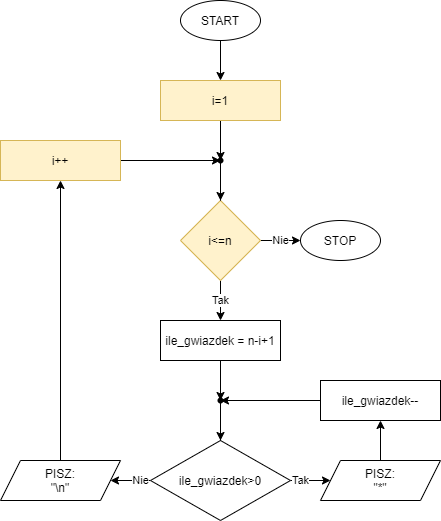

The diagram above was exported from draw.io. Its source (the exported page's mxGraphModel, read from the mxfile embedded in the PNG):
<mxGraphModel dx="1310" dy="813" grid="1" gridSize="10" guides="1" tooltips="1" connect="1" arrows="1" fold="1" page="1" pageScale="1" pageWidth="850" pageHeight="1100" math="0" shadow="0">
  <root>
    <mxCell id="0" />
    <mxCell id="1" parent="0" />
    <mxCell id="qOycgC9kEeFCs7Y1YBVX-3" value="" style="edgeStyle=orthogonalEdgeStyle;rounded=0;orthogonalLoop=1;jettySize=auto;html=1;" parent="1" source="qOycgC9kEeFCs7Y1YBVX-1" target="qOycgC9kEeFCs7Y1YBVX-2" edge="1">
      <mxGeometry relative="1" as="geometry" />
    </mxCell>
    <mxCell id="qOycgC9kEeFCs7Y1YBVX-1" value="START" style="ellipse;whiteSpace=wrap;html=1;" parent="1" vertex="1">
      <mxGeometry x="80" y="80" width="80" height="40" as="geometry" />
    </mxCell>
    <mxCell id="qOycgC9kEeFCs7Y1YBVX-31" value="" style="edgeStyle=orthogonalEdgeStyle;rounded=0;orthogonalLoop=1;jettySize=auto;html=1;" parent="1" source="qOycgC9kEeFCs7Y1YBVX-2" target="qOycgC9kEeFCs7Y1YBVX-29" edge="1">
      <mxGeometry relative="1" as="geometry" />
    </mxCell>
    <mxCell id="qOycgC9kEeFCs7Y1YBVX-2" value="i=1" style="whiteSpace=wrap;html=1;fillColor=#fff2cc;strokeColor=#d6b656;" parent="1" vertex="1">
      <mxGeometry x="60" y="160" width="120" height="40" as="geometry" />
    </mxCell>
    <mxCell id="qOycgC9kEeFCs7Y1YBVX-7" value="Tak" style="edgeStyle=orthogonalEdgeStyle;rounded=0;orthogonalLoop=1;jettySize=auto;html=1;" parent="1" source="qOycgC9kEeFCs7Y1YBVX-4" edge="1">
      <mxGeometry relative="1" as="geometry">
        <mxPoint x="120" y="400" as="targetPoint" />
      </mxGeometry>
    </mxCell>
    <mxCell id="qOycgC9kEeFCs7Y1YBVX-34" value="Nie" style="edgeStyle=orthogonalEdgeStyle;rounded=0;orthogonalLoop=1;jettySize=auto;html=1;" parent="1" source="qOycgC9kEeFCs7Y1YBVX-4" target="qOycgC9kEeFCs7Y1YBVX-33" edge="1">
      <mxGeometry relative="1" as="geometry" />
    </mxCell>
    <mxCell id="qOycgC9kEeFCs7Y1YBVX-4" value="i&amp;lt;=n" style="rhombus;whiteSpace=wrap;html=1;fillColor=#fff2cc;strokeColor=#d6b656;" parent="1" vertex="1">
      <mxGeometry x="80" y="280" width="80" height="80" as="geometry" />
    </mxCell>
    <mxCell id="qOycgC9kEeFCs7Y1YBVX-21" value="" style="edgeStyle=orthogonalEdgeStyle;rounded=0;orthogonalLoop=1;jettySize=auto;html=1;" parent="1" source="qOycgC9kEeFCs7Y1YBVX-8" target="qOycgC9kEeFCs7Y1YBVX-20" edge="1">
      <mxGeometry relative="1" as="geometry" />
    </mxCell>
    <mxCell id="qOycgC9kEeFCs7Y1YBVX-8" value="ile_gwiazdek = n-i+1" style="whiteSpace=wrap;html=1;" parent="1" vertex="1">
      <mxGeometry x="60" y="400" width="120" height="40" as="geometry" />
    </mxCell>
    <mxCell id="qOycgC9kEeFCs7Y1YBVX-13" value="" style="edgeStyle=orthogonalEdgeStyle;rounded=0;orthogonalLoop=1;jettySize=auto;html=1;" parent="1" source="qOycgC9kEeFCs7Y1YBVX-10" target="qOycgC9kEeFCs7Y1YBVX-12" edge="1">
      <mxGeometry relative="1" as="geometry" />
    </mxCell>
    <mxCell id="qOycgC9kEeFCs7Y1YBVX-10" value="PISZ:&lt;br&gt;&quot;*&quot;" style="shape=parallelogram;perimeter=parallelogramPerimeter;whiteSpace=wrap;html=1;fixedSize=1;" parent="1" vertex="1">
      <mxGeometry x="220" y="540" width="120" height="40" as="geometry" />
    </mxCell>
    <mxCell id="qOycgC9kEeFCs7Y1YBVX-23" style="edgeStyle=orthogonalEdgeStyle;rounded=0;orthogonalLoop=1;jettySize=auto;html=1;" parent="1" source="qOycgC9kEeFCs7Y1YBVX-12" target="qOycgC9kEeFCs7Y1YBVX-20" edge="1">
      <mxGeometry relative="1" as="geometry">
        <mxPoint x="280" y="480" as="targetPoint" />
        <Array as="points">
          <mxPoint x="280" y="480" />
        </Array>
      </mxGeometry>
    </mxCell>
    <mxCell id="qOycgC9kEeFCs7Y1YBVX-12" value="ile_gwiazdek--" style="whiteSpace=wrap;html=1;" parent="1" vertex="1">
      <mxGeometry x="220" y="460" width="120" height="40" as="geometry" />
    </mxCell>
    <mxCell id="qOycgC9kEeFCs7Y1YBVX-18" value="Tak" style="edgeStyle=orthogonalEdgeStyle;rounded=0;orthogonalLoop=1;jettySize=auto;html=1;" parent="1" source="qOycgC9kEeFCs7Y1YBVX-14" target="qOycgC9kEeFCs7Y1YBVX-10" edge="1">
      <mxGeometry relative="1" as="geometry" />
    </mxCell>
    <mxCell id="qOycgC9kEeFCs7Y1YBVX-25" value="Nie" style="edgeStyle=orthogonalEdgeStyle;rounded=0;orthogonalLoop=1;jettySize=auto;html=1;" parent="1" source="qOycgC9kEeFCs7Y1YBVX-14" target="qOycgC9kEeFCs7Y1YBVX-24" edge="1">
      <mxGeometry relative="1" as="geometry" />
    </mxCell>
    <mxCell id="qOycgC9kEeFCs7Y1YBVX-14" value="ile_gwiazdek&amp;gt;0" style="rhombus;whiteSpace=wrap;html=1;" parent="1" vertex="1">
      <mxGeometry x="50" y="520" width="140" height="80" as="geometry" />
    </mxCell>
    <mxCell id="qOycgC9kEeFCs7Y1YBVX-22" value="" style="edgeStyle=orthogonalEdgeStyle;rounded=0;orthogonalLoop=1;jettySize=auto;html=1;" parent="1" source="qOycgC9kEeFCs7Y1YBVX-20" target="qOycgC9kEeFCs7Y1YBVX-14" edge="1">
      <mxGeometry relative="1" as="geometry" />
    </mxCell>
    <mxCell id="qOycgC9kEeFCs7Y1YBVX-20" value="" style="shape=waypoint;size=6;pointerEvents=1;points=[];fillColor=#ffffff;resizable=0;rotatable=0;perimeter=centerPerimeter;snapToPoint=1;" parent="1" vertex="1">
      <mxGeometry x="100" y="460" width="40" height="40" as="geometry" />
    </mxCell>
    <mxCell id="qOycgC9kEeFCs7Y1YBVX-27" value="" style="edgeStyle=orthogonalEdgeStyle;rounded=0;orthogonalLoop=1;jettySize=auto;html=1;" parent="1" source="qOycgC9kEeFCs7Y1YBVX-24" target="qOycgC9kEeFCs7Y1YBVX-26" edge="1">
      <mxGeometry relative="1" as="geometry">
        <mxPoint x="-40" y="300" as="targetPoint" />
      </mxGeometry>
    </mxCell>
    <mxCell id="qOycgC9kEeFCs7Y1YBVX-24" value="PISZ:&lt;br&gt;&quot;\n&quot;" style="shape=parallelogram;perimeter=parallelogramPerimeter;whiteSpace=wrap;html=1;fixedSize=1;" parent="1" vertex="1">
      <mxGeometry x="-100" y="540" width="120" height="40" as="geometry" />
    </mxCell>
    <mxCell id="qOycgC9kEeFCs7Y1YBVX-30" value="" style="edgeStyle=orthogonalEdgeStyle;rounded=0;orthogonalLoop=1;jettySize=auto;html=1;" parent="1" source="qOycgC9kEeFCs7Y1YBVX-26" target="qOycgC9kEeFCs7Y1YBVX-29" edge="1">
      <mxGeometry relative="1" as="geometry" />
    </mxCell>
    <mxCell id="qOycgC9kEeFCs7Y1YBVX-26" value="i++" style="whiteSpace=wrap;html=1;fillColor=#fff2cc;strokeColor=#d6b656;" parent="1" vertex="1">
      <mxGeometry x="-100" y="220" width="120" height="40" as="geometry" />
    </mxCell>
    <mxCell id="qOycgC9kEeFCs7Y1YBVX-32" value="" style="edgeStyle=orthogonalEdgeStyle;rounded=0;orthogonalLoop=1;jettySize=auto;html=1;" parent="1" source="qOycgC9kEeFCs7Y1YBVX-29" target="qOycgC9kEeFCs7Y1YBVX-4" edge="1">
      <mxGeometry relative="1" as="geometry" />
    </mxCell>
    <mxCell id="qOycgC9kEeFCs7Y1YBVX-29" value="" style="shape=waypoint;size=6;pointerEvents=1;points=[];fillColor=#ffffff;resizable=0;rotatable=0;perimeter=centerPerimeter;snapToPoint=1;" parent="1" vertex="1">
      <mxGeometry x="100" y="220" width="40" height="40" as="geometry" />
    </mxCell>
    <mxCell id="qOycgC9kEeFCs7Y1YBVX-33" value="STOP" style="ellipse;whiteSpace=wrap;html=1;" parent="1" vertex="1">
      <mxGeometry x="200" y="300" width="80" height="40" as="geometry" />
    </mxCell>
  </root>
</mxGraphModel>